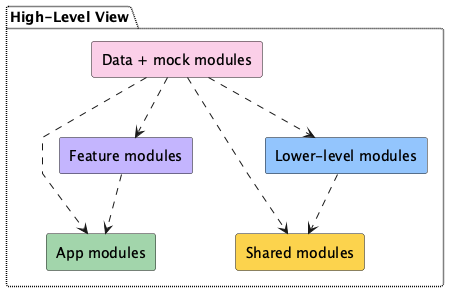

The diagram above was rendered by PlantUML. Its source (embedded in the PNG):
@startuml
' ─── Force only right-angle connectors ───
skinparam linetype polyline
skinparam polylineSmoothness 0
skinparam orthogonalLayout true

' ─── Make all packages have a dotted border ───
skinparam packageBorderStyle DOTTED
skinparam packageBorderColor Black
skinparam packageBackgroundColor Transparent

package "High-Level View" {
    rectangle "App modules"         as AppModules     #A2D5AB
    rectangle "Feature modules"     as FeatureModules #C4B5FE
    rectangle "Shared modules"      as SharedModules  #FCD34D
    rectangle "Lower-level modules" as LowerLevel     #93C5FD
    rectangle "Data + mock modules" as DataMock       #FBCFE8

    FeatureModules ..> AppModules
    DataMock       ..> FeatureModules
    DataMock       ..> AppModules
    DataMock       ..> LowerLevel
    DataMock       ..> SharedModules
    LowerLevel     ..> SharedModules
}
@enduml